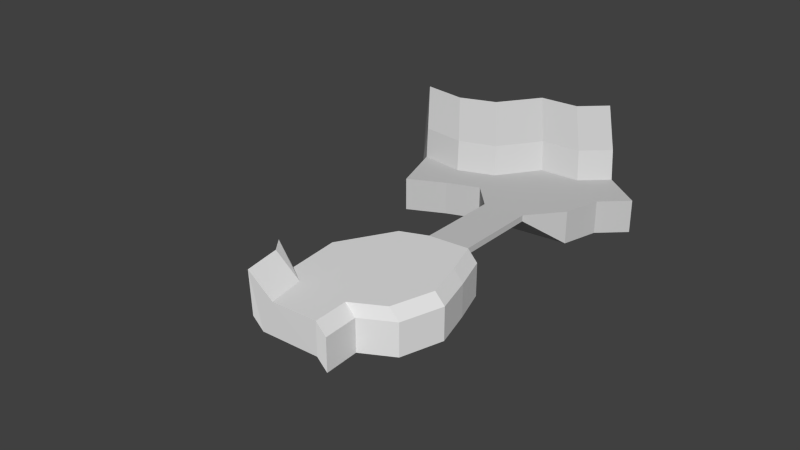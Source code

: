 # Source: bridge.blend  (saved by Blender 2.72.0; exported with 4.5.12 LTS)
import bpy
from mathutils import Matrix  # noqa: F401  (used for matrix-valued properties, if any)

bpy.ops.wm.read_factory_settings(use_empty=True)
scene = bpy.context.scene
scene.name = 'Scene'

# ---- collections
col_collection_1 = bpy.data.collections.new('Collection 1'); scene.collection.children.link(col_collection_1)

# ---- materials (node trees are filled in below, after node groups)
mat_grass = bpy.data.materials.new('Grass')
mat_rock = bpy.data.materials.new('Rock')
mat_rock.alpha_threshold = 0.0
mat_rock.use_transparent_shadow = False
mat_rock.diffuse_color = (0.5926, 0.5926, 0.5926, 1.0)
mat_rock.roughness = 0.5
mat_rock.specular_intensity = 0.0

# ---- material node trees

# ---- world
world_world = bpy.data.worlds.new('World'); scene.world = world_world
world_world.color = (0.05088, 0.05088, 0.05088)
world_world.use_sun_shadow = False
world_world.sun_shadow_jitter_overblur = 0.0
world_world.cycles.sampling_method = 'MANUAL'
world_world.cycles.sample_map_resolution = 256

# ---- meshes
me_bridge = bpy.data.meshes.new('bridge')
me_bridge.from_pydata([(-7.763, -4.145, 0.0), (11.01, 3.254, 0.0), (-3.59, 13.29, 0.0), (7.298, 15.47, 0.0), (-8.602, 4.532, 0.0), (8.915, -3.62, 0.0), (9.249, 9.579, 0.0), (0.703, 14.97, 0.0), (1.124, 4.077, 0.0), (-4.445, -6.322, 0.0), (3.832, -6.373, 0.0), (-3.392, -12.41, 0.0), (4.088, -12.17, 0.0), (7.354, 28.96, 0.0), (0.7586, 28.45, 0.0), (11.8, 34.29, 0.0), (-3.272, 32.75, 0.0), (13.4, 40.13, 1.192e-07), (-4.199, 37.98, 1.192e-07), (7.018, 44.88, 1.192e-07), (0.5059, 44.56, 1.192e-07), (-8.385, 30.8, -1.192e-07), (-10.07, 35.86, 1.192e-07), (-14.26, 27.92, -2.384e-07), (-17.24, 36.88, 0.0), (17.43, 43.86, 1.192e-07), (11.06, 48.6, 1.192e-07), (-10.36, -4.145, 3.404), (-8.546, -6.497, 3.404), (-7.493, -12.58, 3.404), (-5.513, 39.94, 4.111), (5.704, 46.84, 4.111), (-0.8082, 46.52, 4.111), (-11.38, 37.82, 4.111), (-18.56, 38.84, 4.111), (9.742, 50.57, 4.111), (-10.06, 46.09, 8.718), (1.159, 52.99, 8.718), (-5.353, 52.67, 8.718), (-15.93, 43.97, 8.718), (-23.1, 44.99, 8.718), (5.197, 56.72, 8.718), (12.5, 3.461, -1.931), (8.79, 15.68, -1.931), (10.41, -3.413, -1.931), (10.74, 9.786, -1.931), (5.324, -6.166, -1.931), (5.579, -11.97, -1.931), (-8.342, -3.97, -5.381), (11.01, 3.254, -5.381), (-3.59, 13.29, -5.381), (7.298, 15.47, -0.9841), (-8.839, 4.357, -5.381), (8.915, -3.62, -5.381), (9.249, 9.579, -5.381), (0.703, 14.97, -0.9841), (1.124, 4.077, -5.381), (-6.531, -6.322, -5.381), (3.832, -6.373, -5.381), (-5.478, -12.41, -5.381), (4.088, -12.17, -5.381), (7.354, 28.96, -0.9841), (0.7586, 28.45, -0.9841), (11.8, 34.29, -5.381), (-3.272, 32.75, -5.381), (13.4, 40.13, -5.381), (-4.199, 37.98, -5.381), (7.018, 44.88, -5.381), (0.5059, 44.56, -5.381), (-8.385, 30.8, -5.381), (-10.07, 35.86, -5.381), (-14.26, 27.92, -5.381), (-17.24, 36.88, -5.381), (17.43, 43.86, -5.381), (11.06, 48.6, -5.381), (-9.949, -4.145, -3.463), (-8.139, -6.497, -3.463), (-7.085, -12.58, -3.463), (-7.596, 41.41, -2.287), (3.62, 48.31, -2.287), (-2.892, 47.99, -2.287), (-13.47, 39.29, -2.287), (-20.64, 40.31, -2.287), (7.658, 52.03, -2.287), (-11.98, 47.35, 0.8287), (-0.7599, 54.25, 0.8287), (-7.272, 53.93, 0.8287), (-17.85, 45.23, 0.8287), (-25.02, 46.25, 0.8287), (3.278, 57.98, 0.8287), (12.5, 3.461, -7.312), (8.79, 15.68, -7.312), (10.41, -3.413, -7.312), (10.74, 9.786, -7.312), (5.324, -6.166, -7.312), (5.579, -11.97, -7.312)], [], [(8, 6, 3, 7), (4, 8, 7, 2), (0, 9, 10, 5, 8, 4), (5, 1, 6, 8), (10, 9, 11, 12), (7, 3, 13, 14), (14, 13, 15, 16), (16, 15, 17, 18), (18, 17, 19, 20), (16, 18, 22, 21), (21, 22, 24, 23), (19, 17, 25, 26), (11, 9, 28, 29), (9, 0, 27, 28), (19, 26, 35, 31), (24, 22, 33, 34), (22, 18, 30, 33), (18, 20, 32, 30), (20, 19, 31, 32), (31, 35, 41, 37), (34, 33, 39, 40), (33, 30, 36, 39), (30, 32, 38, 36), (32, 31, 37, 38), (10, 12, 47, 46), (6, 1, 42, 45), (5, 10, 46, 44), (3, 6, 45, 43), (1, 5, 44, 42), (56, 55, 51, 54), (52, 50, 55, 56), (48, 52, 56, 53, 58, 57), (53, 56, 54, 49), (58, 60, 59, 57), (55, 62, 61, 51), (62, 64, 63, 61), (64, 66, 65, 63), (66, 68, 67, 65), (64, 69, 70, 66), (69, 71, 72, 70), (67, 74, 73, 65), (59, 77, 76, 57), (57, 76, 75, 48), (67, 79, 83, 74), (72, 82, 81, 70), (70, 81, 78, 66), (66, 78, 80, 68), (68, 80, 79, 67), (79, 85, 89, 83), (82, 88, 87, 81), (81, 87, 84, 78), (78, 84, 86, 80), (80, 86, 85, 79), (58, 94, 95, 60), (54, 93, 90, 49), (53, 92, 94, 58), (51, 91, 93, 54), (49, 90, 92, 53), (40, 88, 82, 34), (4, 52, 48, 0), (42, 90, 93, 45), (43, 91, 51, 3), (41, 89, 85, 37), (44, 92, 90, 42), (11, 59, 60, 12), (38, 86, 84, 36), (2, 50, 52, 4), (16, 64, 62, 14), (27, 75, 76, 28), (14, 62, 55, 7), (25, 73, 74, 26), (47, 95, 94, 46), (0, 48, 75, 27), (15, 63, 65, 17), (45, 93, 91, 43), (24, 72, 71, 23), (26, 74, 83, 35), (13, 61, 63, 15), (28, 76, 77, 29), (36, 84, 87, 39), (3, 51, 61, 13), (35, 83, 89, 41), (23, 71, 69, 21), (34, 82, 72, 24), (46, 94, 92, 44), (29, 77, 59, 11), (39, 87, 88, 40), (21, 69, 64, 16), (17, 65, 73, 25), (37, 85, 86, 38), (7, 55, 50, 2), (12, 60, 95, 47)])
me_bridge.polygons.foreach_set('material_index', [0, 0, 0, 0, 0, 1, 1, 1, 1, 1, 1, 1, 0, 0, 1, 1, 1, 1, 1, 1, 1, 1, 1, 1, 0, 0, 0, 0, 0, 0, 0, 0, 0, 0, 1, 1, 1, 1, 1, 1, 1, 0, 0, 1, 1, 1, 1, 1, 1, 1, 1, 1, 1, 0, 0, 0, 0, 0, 1, 0, 0, 0, 1, 0, 0, 1, 0, 1, 0, 1, 1, 0, 0, 1, 0, 1, 1, 1, 0, 1, 1, 1, 1, 1, 0, 0, 1, 1, 1, 1, 0, 0])
me_bridge.materials.append(mat_grass)
me_bridge.materials.append(mat_rock)
me_bridge.use_remesh_preserve_volume = False
me_bridge.use_remesh_preserve_attributes = False
me_bridge.use_mirror_vertex_groups = False
me_bridge.update()
me_terrain = bpy.data.meshes.new('terrain')
me_terrain.from_pydata([], [], [])
me_terrain.materials.append(None)
me_terrain.materials.append(None)
me_terrain.update()

# ---- objects
ob_bridge = bpy.data.objects.new('bridge', me_bridge)
ob_terrain = bpy.data.objects.new('terrain', me_terrain)

# ---- transforms, parenting, visibility, modifiers, constraints
ob_bridge.location = (0.1425, -0.005278, 0.0)
ob_bridge.lineart.crease_threshold = 0.0
ob_terrain.location = (-1.766, -30.38, 0.0)
ob_terrain.rotation_euler = (0.0, -0.0, 0.3743)
ob_terrain.scale = (2.173, 2.173, 2.173)
ob_terrain.lineart.crease_threshold = 0.0

# ---- collection membership
col_collection_1.objects.link(ob_bridge)
col_collection_1.objects.link(ob_terrain)

# ---- scene / render settings (as saved in the file)
scene.frame_start = 1; scene.frame_end = 250; scene.frame_set(1)
scene.render.engine = 'BLENDER_EEVEE_NEXT'
scene.render.resolution_percentage = 50
scene.render.dither_intensity = 0.0
scene.cycles.use_denoising = False
scene.cycles.samples = 10
scene.cycles.sampling_pattern = 'TABULATED_SOBOL'
scene.cycles.light_sampling_threshold = 0.0
scene.cycles.use_adaptive_sampling = False
scene.cycles.use_light_tree = False
scene.cycles.blur_glossy = 0.0
scene.cycles.pixel_filter_type = 'GAUSSIAN'
scene.cycles.sample_clamp_indirect = 0.0
scene.view_settings.view_transform = 'Standard'
bpy.context.view_layer.update()

# ---- added for rendering (the .blend has no active camera and no usable light): camera, sun
cam_auto = bpy.data.cameras.new('AutoCamera')
cam_auto.lens = 50.0
cam_auto.sensor_width = 36.0
cam_auto.clip_end = 1612.76
ob_auto_camera = bpy.data.objects.new('AutoCamera', cam_auto)
scene.collection.objects.link(ob_auto_camera)
ob_auto_camera.location = (88.2451, -96.4798, 74.2193)
ob_auto_camera.rotation_euler = (1.09748, -7.21219e-08, 0.694738)
scene.camera = ob_auto_camera
light_auto_sun = bpy.data.lights.new('AutoSun', 'SUN')
light_auto_sun.energy = 3.0
light_auto_sun.angle = 0.0523599
ob_auto_sun = bpy.data.objects.new('AutoSun', light_auto_sun)
scene.collection.objects.link(ob_auto_sun)
ob_auto_sun.rotation_euler = (0.872665, 0.174533, 0.523599)
bpy.context.view_layer.update()
